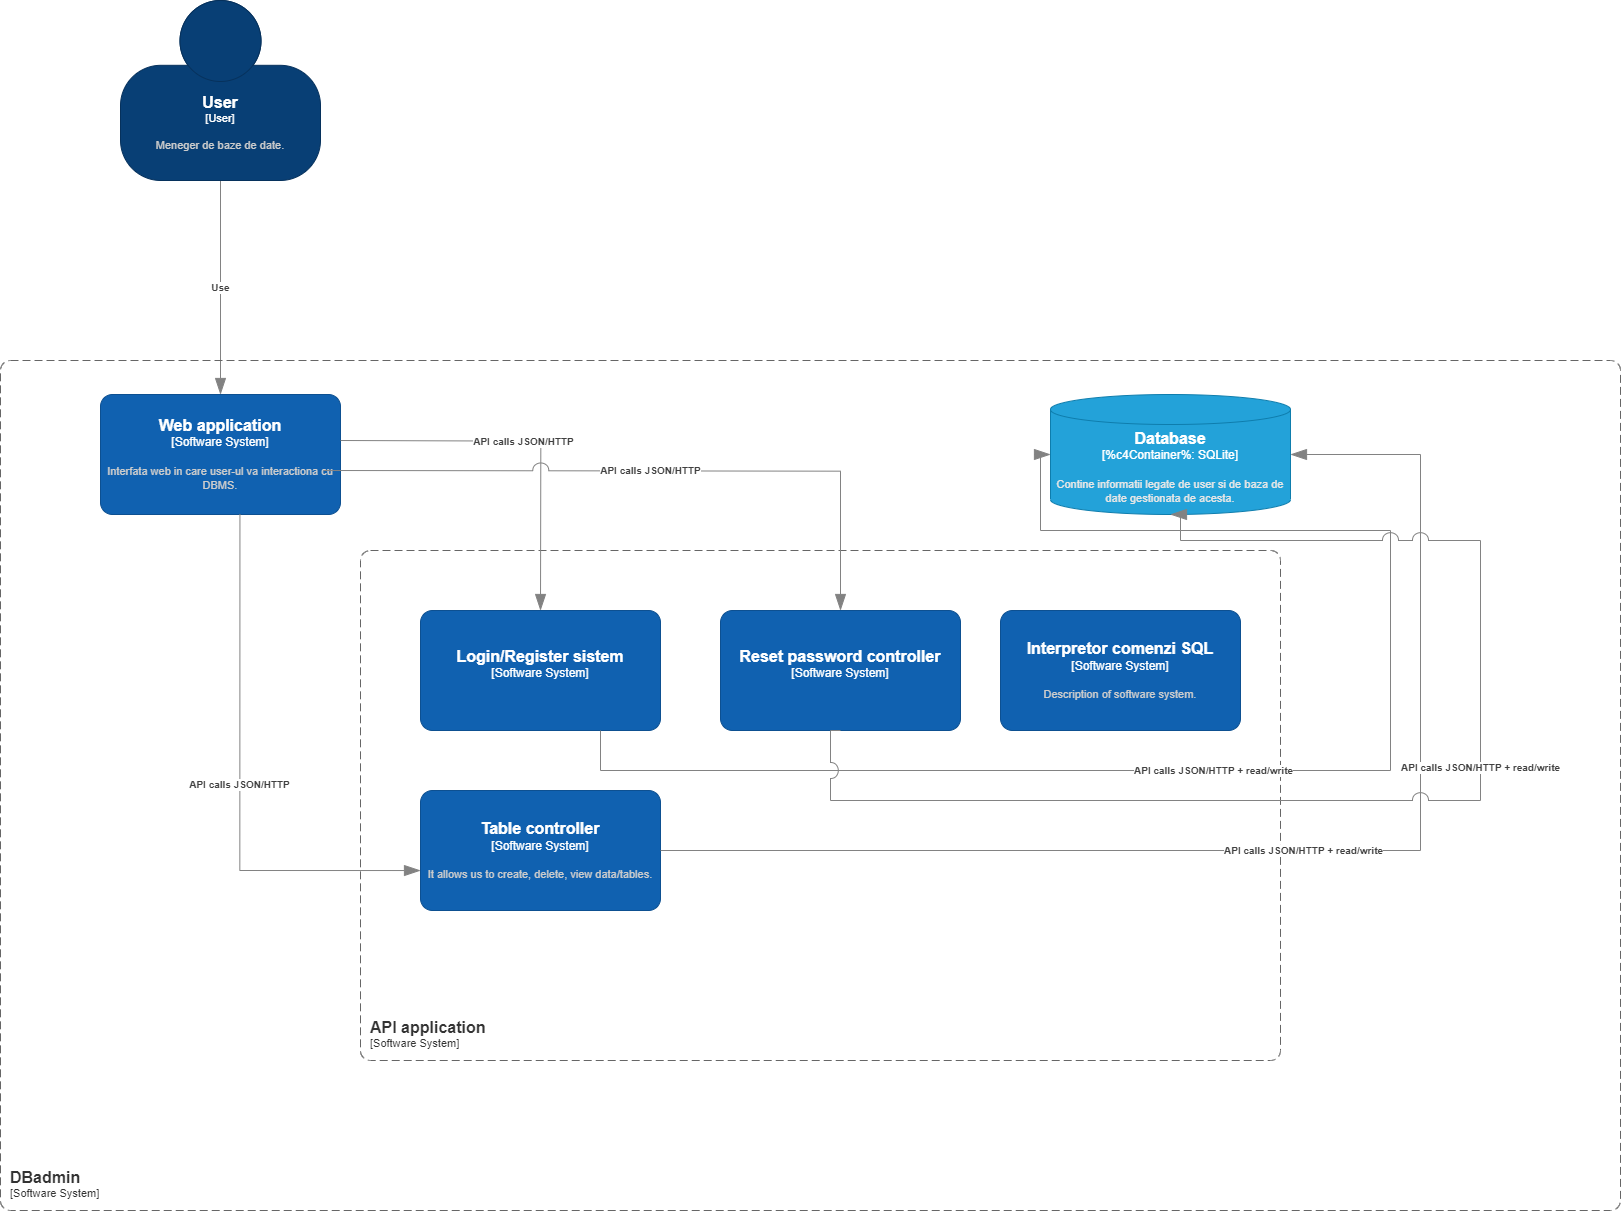

The diagram above was exported from draw.io. Its source (the exported page's mxGraphModel, read from the mxfile embedded in the PNG):
<mxGraphModel dx="3500" dy="1910" grid="1" gridSize="10" guides="1" tooltips="1" connect="1" arrows="1" fold="1" page="1" pageScale="1" pageWidth="1169" pageHeight="827" math="0" shadow="0">
  <root>
    <mxCell id="0" />
    <mxCell id="1" parent="0" />
    <object placeholders="1" c4Type="Relationship" c4Description="Use" label="&lt;div style=&quot;text-align: left&quot;&gt;&lt;div style=&quot;text-align: center&quot;&gt;&lt;b&gt;%c4Description%&lt;/b&gt;&lt;/div&gt;" id="tra2EEeOu0NlhF6HADIk-1">
      <mxCell style="endArrow=blockThin;html=1;fontSize=10;fontColor=#404040;strokeWidth=1;endFill=1;strokeColor=#828282;elbow=vertical;metaEdit=1;endSize=14;startSize=14;jumpStyle=arc;jumpSize=16;rounded=0;edgeStyle=orthogonalEdgeStyle;entryX=0.5;entryY=0;entryDx=0;entryDy=0;entryPerimeter=0;exitX=0.5;exitY=1;exitDx=0;exitDy=0;exitPerimeter=0;" parent="1" source="tra2EEeOu0NlhF6HADIk-7" target="tra2EEeOu0NlhF6HADIk-3" edge="1">
        <mxGeometry width="240" relative="1" as="geometry">
          <mxPoint x="270" y="230" as="sourcePoint" />
          <mxPoint x="540" y="380" as="targetPoint" />
          <Array as="points">
            <mxPoint x="300" y="210" />
            <mxPoint x="300" y="210" />
          </Array>
        </mxGeometry>
      </mxCell>
    </object>
    <object placeholders="1" c4Name="DBadmin" c4Type="SystemScopeBoundary" c4Application="Software System" label="&lt;font style=&quot;font-size: 16px&quot;&gt;&lt;b&gt;&lt;div style=&quot;text-align: left&quot;&gt;%c4Name%&lt;/div&gt;&lt;/b&gt;&lt;/font&gt;&lt;div style=&quot;text-align: left&quot;&gt;[%c4Application%]&lt;/div&gt;" id="tra2EEeOu0NlhF6HADIk-2">
      <mxCell style="rounded=1;fontSize=11;whiteSpace=wrap;html=1;dashed=1;arcSize=20;fillColor=none;strokeColor=#666666;fontColor=#333333;labelBackgroundColor=none;align=left;verticalAlign=bottom;labelBorderColor=none;spacingTop=0;spacing=10;dashPattern=8 4;metaEdit=1;rotatable=0;perimeter=rectanglePerimeter;noLabel=0;labelPadding=0;allowArrows=0;connectable=0;expand=0;recursiveResize=0;editable=1;pointerEvents=0;absoluteArcSize=1;points=[[0.25,0,0],[0.5,0,0],[0.75,0,0],[1,0.25,0],[1,0.5,0],[1,0.75,0],[0.75,1,0],[0.5,1,0],[0.25,1,0],[0,0.75,0],[0,0.5,0],[0,0.25,0]];" parent="1" vertex="1">
        <mxGeometry x="80" y="380" width="1620" height="850" as="geometry" />
      </mxCell>
    </object>
    <object placeholders="1" c4Name="Web application" c4Type="Software System" c4Description="Interfata web in care user-ul va interactiona cu DBMS." label="&lt;font style=&quot;font-size: 16px&quot;&gt;&lt;b&gt;%c4Name%&lt;/b&gt;&lt;/font&gt;&lt;div&gt;[%c4Type%]&lt;/div&gt;&lt;br&gt;&lt;div&gt;&lt;font style=&quot;font-size: 11px&quot;&gt;&lt;font color=&quot;#cccccc&quot;&gt;%c4Description%&lt;/font&gt;&lt;/div&gt;" id="tra2EEeOu0NlhF6HADIk-3">
      <mxCell style="rounded=1;whiteSpace=wrap;html=1;labelBackgroundColor=none;fillColor=#1061B0;fontColor=#ffffff;align=center;arcSize=10;strokeColor=#0D5091;metaEdit=1;resizable=0;points=[[0.25,0,0],[0.5,0,0],[0.75,0,0],[1,0.25,0],[1,0.5,0],[1,0.75,0],[0.75,1,0],[0.5,1,0],[0.25,1,0],[0,0.75,0],[0,0.5,0],[0,0.25,0]];" parent="1" vertex="1">
        <mxGeometry x="180" y="414" width="240" height="120" as="geometry" />
      </mxCell>
    </object>
    <object placeholders="1" c4Name="User" c4Type="User" c4Description="Meneger de baze de date." label="&lt;font style=&quot;font-size: 16px&quot;&gt;&lt;b&gt;%c4Name%&lt;/b&gt;&lt;/font&gt;&lt;div&gt;[%c4Type%]&lt;/div&gt;&lt;br&gt;&lt;div&gt;&lt;font style=&quot;font-size: 11px&quot;&gt;&lt;font color=&quot;#cccccc&quot;&gt;%c4Description%&lt;/font&gt;&lt;/div&gt;" id="tra2EEeOu0NlhF6HADIk-7">
      <mxCell style="html=1;fontSize=11;dashed=0;whiteSpace=wrap;fillColor=#083F75;strokeColor=#06315C;fontColor=#ffffff;shape=mxgraph.c4.person2;align=center;metaEdit=1;points=[[0.5,0,0],[1,0.5,0],[1,0.75,0],[0.75,1,0],[0.5,1,0],[0.25,1,0],[0,0.75,0],[0,0.5,0]];resizable=0;" parent="1" vertex="1">
        <mxGeometry x="200" y="20" width="200" height="180" as="geometry" />
      </mxCell>
    </object>
    <object placeholders="1" c4Type="Database" c4Technology="SQLite" c4Description="Contine informatii legate de user si de baza de date gestionata de acesta." label="&lt;font style=&quot;font-size: 16px&quot;&gt;&lt;b&gt;%c4Type%&lt;/b&gt;&lt;/font&gt;&lt;div&gt;[%c4Container%:&amp;nbsp;%c4Technology%]&lt;/div&gt;&lt;br&gt;&lt;div&gt;&lt;font style=&quot;font-size: 11px&quot;&gt;&lt;font color=&quot;#E6E6E6&quot;&gt;%c4Description%&lt;/font&gt;&lt;/div&gt;" id="tra2EEeOu0NlhF6HADIk-8">
      <mxCell style="shape=cylinder3;size=15;whiteSpace=wrap;html=1;boundedLbl=1;rounded=0;labelBackgroundColor=none;fillColor=#23A2D9;fontSize=12;fontColor=#ffffff;align=center;strokeColor=#0E7DAD;metaEdit=1;points=[[0.5,0,0],[1,0.25,0],[1,0.5,0],[1,0.75,0],[0.5,1,0],[0,0.75,0],[0,0.5,0],[0,0.25,0]];resizable=0;" parent="1" vertex="1">
        <mxGeometry x="1130" y="414" width="240" height="120" as="geometry" />
      </mxCell>
    </object>
    <object placeholders="1" c4Name="Login/Register sistem" c4Type="Software System" c4Description=" " label="&lt;font style=&quot;font-size: 16px&quot;&gt;&lt;b&gt;%c4Name%&lt;/b&gt;&lt;/font&gt;&lt;div&gt;[%c4Type%]&lt;/div&gt;&lt;br&gt;&lt;div&gt;&lt;font style=&quot;font-size: 11px&quot;&gt;&lt;font color=&quot;#cccccc&quot;&gt;%c4Description%&lt;/font&gt;&lt;/div&gt;" id="ZcqNq0VPhuwhGr24oNgz-1">
      <mxCell style="rounded=1;whiteSpace=wrap;html=1;labelBackgroundColor=none;fillColor=#1061B0;fontColor=#ffffff;align=center;arcSize=10;strokeColor=#0D5091;metaEdit=1;resizable=0;points=[[0.25,0,0],[0.5,0,0],[0.75,0,0],[1,0.25,0],[1,0.5,0],[1,0.75,0],[0.75,1,0],[0.5,1,0],[0.25,1,0],[0,0.75,0],[0,0.5,0],[0,0.25,0]];" parent="1" vertex="1">
        <mxGeometry x="500" y="630" width="240" height="120" as="geometry" />
      </mxCell>
    </object>
    <object placeholders="1" c4Name="Interpretor comenzi SQL" c4Type="Software System" c4Description="Description of software system." label="&lt;font style=&quot;font-size: 16px&quot;&gt;&lt;b&gt;%c4Name%&lt;/b&gt;&lt;/font&gt;&lt;div&gt;[%c4Type%]&lt;/div&gt;&lt;br&gt;&lt;div&gt;&lt;font style=&quot;font-size: 11px&quot;&gt;&lt;font color=&quot;#cccccc&quot;&gt;%c4Description%&lt;/font&gt;&lt;/div&gt;" id="ZcqNq0VPhuwhGr24oNgz-2">
      <mxCell style="rounded=1;whiteSpace=wrap;html=1;labelBackgroundColor=none;fillColor=#1061B0;fontColor=#ffffff;align=center;arcSize=10;strokeColor=#0D5091;metaEdit=1;resizable=0;points=[[0.25,0,0],[0.5,0,0],[0.75,0,0],[1,0.25,0],[1,0.5,0],[1,0.75,0],[0.75,1,0],[0.5,1,0],[0.25,1,0],[0,0.75,0],[0,0.5,0],[0,0.25,0]];" parent="1" vertex="1">
        <mxGeometry x="1080" y="630" width="240" height="120" as="geometry" />
      </mxCell>
    </object>
    <object placeholders="1" c4Name="API application" c4Type="SystemScopeBoundary" c4Application="Software System" label="&lt;font style=&quot;font-size: 16px&quot;&gt;&lt;b&gt;&lt;div style=&quot;text-align: left&quot;&gt;%c4Name%&lt;/div&gt;&lt;/b&gt;&lt;/font&gt;&lt;div style=&quot;text-align: left&quot;&gt;[%c4Application%]&lt;/div&gt;" id="RjZ-svY8X3xi7bLjh98p-1">
      <mxCell style="rounded=1;fontSize=11;whiteSpace=wrap;html=1;dashed=1;arcSize=20;fillColor=none;strokeColor=#666666;fontColor=#333333;labelBackgroundColor=none;align=left;verticalAlign=bottom;labelBorderColor=none;spacingTop=0;spacing=10;dashPattern=8 4;metaEdit=1;rotatable=0;perimeter=rectanglePerimeter;noLabel=0;labelPadding=0;allowArrows=0;connectable=0;expand=0;recursiveResize=0;editable=1;pointerEvents=0;absoluteArcSize=1;points=[[0.25,0,0],[0.5,0,0],[0.75,0,0],[1,0.25,0],[1,0.5,0],[1,0.75,0],[0.75,1,0],[0.5,1,0],[0.25,1,0],[0,0.75,0],[0,0.5,0],[0,0.25,0]];" parent="1" vertex="1">
        <mxGeometry x="440" y="570" width="920" height="510" as="geometry" />
      </mxCell>
    </object>
    <object placeholders="1" c4Name="Table controller" c4Type="Software System" c4Description="It allows us to create, delete, view data/tables." label="&lt;font style=&quot;font-size: 16px&quot;&gt;&lt;b&gt;%c4Name%&lt;/b&gt;&lt;/font&gt;&lt;div&gt;[%c4Type%]&lt;/div&gt;&lt;br&gt;&lt;div&gt;&lt;font style=&quot;font-size: 11px&quot;&gt;&lt;font color=&quot;#cccccc&quot;&gt;%c4Description%&lt;/font&gt;&lt;/div&gt;" id="zECMjbsaKqmy_tQhhuxP-1">
      <mxCell style="rounded=1;whiteSpace=wrap;html=1;labelBackgroundColor=none;fillColor=#1061B0;fontColor=#ffffff;align=center;arcSize=10;strokeColor=#0D5091;metaEdit=1;resizable=0;points=[[0.25,0,0],[0.5,0,0],[0.75,0,0],[1,0.25,0],[1,0.5,0],[1,0.75,0],[0.75,1,0],[0.5,1,0],[0.25,1,0],[0,0.75,0],[0,0.5,0],[0,0.25,0]];" vertex="1" parent="1">
        <mxGeometry x="500" y="810" width="240" height="120" as="geometry" />
      </mxCell>
    </object>
    <object placeholders="1" c4Name="Reset password controller" c4Type="Software System" c4Description="" label="&lt;font style=&quot;font-size: 16px&quot;&gt;&lt;b&gt;%c4Name%&lt;/b&gt;&lt;/font&gt;&lt;div&gt;[%c4Type%]&lt;/div&gt;&lt;br&gt;&lt;div&gt;&lt;font style=&quot;font-size: 11px&quot;&gt;&lt;font color=&quot;#cccccc&quot;&gt;%c4Description%&lt;/font&gt;&lt;/div&gt;" id="R2YA1sKm8WFGmNy5gqoq-1">
      <mxCell style="rounded=1;whiteSpace=wrap;html=1;labelBackgroundColor=none;fillColor=#1061B0;fontColor=#ffffff;align=center;arcSize=10;strokeColor=#0D5091;metaEdit=1;resizable=0;points=[[0.25,0,0],[0.5,0,0],[0.75,0,0],[1,0.25,0],[1,0.5,0],[1,0.75,0],[0.75,1,0],[0.5,1,0],[0.25,1,0],[0,0.75,0],[0,0.5,0],[0,0.25,0]];" vertex="1" parent="1">
        <mxGeometry x="800" y="630" width="240" height="120" as="geometry" />
      </mxCell>
    </object>
    <object placeholders="1" c4Type="Relationship" c4Description="API calls JSON/HTTP" label="&lt;div style=&quot;text-align: left&quot;&gt;&lt;div style=&quot;text-align: center&quot;&gt;&lt;b&gt;%c4Description%&lt;/b&gt;&lt;/div&gt;" id="_QMpKcdpYGrXXKxkUwe7-2">
      <mxCell style="endArrow=blockThin;html=1;fontSize=10;fontColor=#404040;strokeWidth=1;endFill=1;strokeColor=#828282;elbow=vertical;metaEdit=1;endSize=14;startSize=14;jumpStyle=arc;jumpSize=16;rounded=0;edgeStyle=orthogonalEdgeStyle;entryX=0;entryY=0.667;entryDx=0;entryDy=0;entryPerimeter=0;exitX=0.581;exitY=0.996;exitDx=0;exitDy=0;exitPerimeter=0;" edge="1" parent="1" source="tra2EEeOu0NlhF6HADIk-3" target="zECMjbsaKqmy_tQhhuxP-1">
        <mxGeometry width="240" relative="1" as="geometry">
          <mxPoint x="260" y="580" as="sourcePoint" />
          <mxPoint x="590" y="484" as="targetPoint" />
        </mxGeometry>
      </mxCell>
    </object>
    <object placeholders="1" c4Type="Relationship" c4Description="API calls JSON/HTTP" label="&lt;div style=&quot;text-align: left&quot;&gt;&lt;div style=&quot;text-align: center&quot;&gt;&lt;b&gt;%c4Description%&lt;/b&gt;&lt;/div&gt;" id="_QMpKcdpYGrXXKxkUwe7-3">
      <mxCell style="endArrow=blockThin;html=1;fontSize=10;fontColor=#404040;strokeWidth=1;endFill=1;strokeColor=#828282;elbow=vertical;metaEdit=1;endSize=14;startSize=14;jumpStyle=arc;jumpSize=16;rounded=0;edgeStyle=orthogonalEdgeStyle;exitX=0.581;exitY=0.996;exitDx=0;exitDy=0;exitPerimeter=0;" edge="1" parent="1">
        <mxGeometry width="240" relative="1" as="geometry">
          <mxPoint x="420" y="460" as="sourcePoint" />
          <mxPoint x="620" y="630" as="targetPoint" />
        </mxGeometry>
      </mxCell>
    </object>
    <object placeholders="1" c4Type="Relationship" c4Description="API calls JSON/HTTP" label="&lt;div style=&quot;text-align: left&quot;&gt;&lt;div style=&quot;text-align: center&quot;&gt;&lt;b&gt;%c4Description%&lt;/b&gt;&lt;/div&gt;" id="_QMpKcdpYGrXXKxkUwe7-6">
      <mxCell style="endArrow=blockThin;html=1;fontSize=10;fontColor=#404040;strokeWidth=1;endFill=1;strokeColor=#828282;elbow=vertical;metaEdit=1;endSize=14;startSize=14;jumpStyle=arc;jumpSize=16;rounded=0;edgeStyle=orthogonalEdgeStyle;entryX=0.5;entryY=0;entryDx=0;entryDy=0;entryPerimeter=0;exitX=0.581;exitY=0.996;exitDx=0;exitDy=0;exitPerimeter=0;" edge="1" parent="1" target="R2YA1sKm8WFGmNy5gqoq-1">
        <mxGeometry width="240" relative="1" as="geometry">
          <mxPoint x="403" y="490" as="sourcePoint" />
          <mxPoint x="584" y="646" as="targetPoint" />
        </mxGeometry>
      </mxCell>
    </object>
    <object placeholders="1" c4Type="Relationship" c4Description="API calls JSON/HTTP + read/write " label="&lt;div style=&quot;text-align: left&quot;&gt;&lt;div style=&quot;text-align: center&quot;&gt;&lt;b&gt;%c4Description%&lt;/b&gt;&lt;/div&gt;" id="_QMpKcdpYGrXXKxkUwe7-7">
      <mxCell style="endArrow=blockThin;html=1;fontSize=10;fontColor=#404040;strokeWidth=1;endFill=1;strokeColor=#828282;elbow=vertical;metaEdit=1;endSize=14;startSize=14;jumpStyle=arc;jumpSize=16;rounded=0;edgeStyle=orthogonalEdgeStyle;exitX=0.581;exitY=0.996;exitDx=0;exitDy=0;exitPerimeter=0;entryX=1;entryY=0.5;entryDx=0;entryDy=0;entryPerimeter=0;" edge="1" parent="1" target="tra2EEeOu0NlhF6HADIk-8">
        <mxGeometry width="240" relative="1" as="geometry">
          <mxPoint x="740" y="870" as="sourcePoint" />
          <mxPoint x="1560" y="460" as="targetPoint" />
          <Array as="points">
            <mxPoint x="1500" y="870" />
            <mxPoint x="1500" y="474" />
          </Array>
        </mxGeometry>
      </mxCell>
    </object>
    <object placeholders="1" c4Type="Relationship" c4Description="API calls JSON/HTTP + read/write " label="&lt;div style=&quot;text-align: left&quot;&gt;&lt;div style=&quot;text-align: center&quot;&gt;&lt;b&gt;%c4Description%&lt;/b&gt;&lt;/div&gt;" id="_QMpKcdpYGrXXKxkUwe7-8">
      <mxCell style="endArrow=blockThin;html=1;fontSize=10;fontColor=#404040;strokeWidth=1;endFill=1;strokeColor=#828282;elbow=vertical;metaEdit=1;endSize=14;startSize=14;jumpStyle=arc;jumpSize=16;rounded=0;edgeStyle=orthogonalEdgeStyle;exitX=0.75;exitY=1;exitDx=0;exitDy=0;exitPerimeter=0;entryX=0.5;entryY=1;entryDx=0;entryDy=0;entryPerimeter=0;" edge="1" parent="1" source="ZcqNq0VPhuwhGr24oNgz-1" target="tra2EEeOu0NlhF6HADIk-8">
        <mxGeometry width="240" relative="1" as="geometry">
          <mxPoint x="750" y="880" as="sourcePoint" />
          <mxPoint x="1260" y="600" as="targetPoint" />
          <Array as="points">
            <mxPoint x="680" y="790" />
            <mxPoint x="1470" y="790" />
            <mxPoint x="1470" y="550" />
            <mxPoint x="1260" y="550" />
            <mxPoint x="1260" y="534" />
          </Array>
        </mxGeometry>
      </mxCell>
    </object>
    <object placeholders="1" c4Type="Relationship" c4Description="API calls JSON/HTTP + read/write " label="&lt;div style=&quot;text-align: left&quot;&gt;&lt;div style=&quot;text-align: center&quot;&gt;&lt;b&gt;%c4Description%&lt;/b&gt;&lt;/div&gt;" id="_QMpKcdpYGrXXKxkUwe7-9">
      <mxCell style="endArrow=blockThin;html=1;fontSize=10;fontColor=#404040;strokeWidth=1;endFill=1;strokeColor=#828282;elbow=vertical;metaEdit=1;endSize=14;startSize=14;jumpStyle=arc;jumpSize=16;rounded=0;edgeStyle=orthogonalEdgeStyle;exitX=0.5;exitY=1;exitDx=0;exitDy=0;exitPerimeter=0;" edge="1" parent="1" source="R2YA1sKm8WFGmNy5gqoq-1" target="tra2EEeOu0NlhF6HADIk-8">
        <mxGeometry width="240" relative="1" as="geometry">
          <mxPoint x="690" y="760" as="sourcePoint" />
          <mxPoint x="1120" y="570" as="targetPoint" />
          <Array as="points">
            <mxPoint x="910" y="750" />
            <mxPoint x="910" y="820" />
            <mxPoint x="1560" y="820" />
            <mxPoint x="1560" y="560" />
            <mxPoint x="1260" y="560" />
            <mxPoint x="1260" y="550" />
            <mxPoint x="1120" y="550" />
            <mxPoint x="1120" y="474" />
          </Array>
        </mxGeometry>
      </mxCell>
    </object>
  </root>
</mxGraphModel>